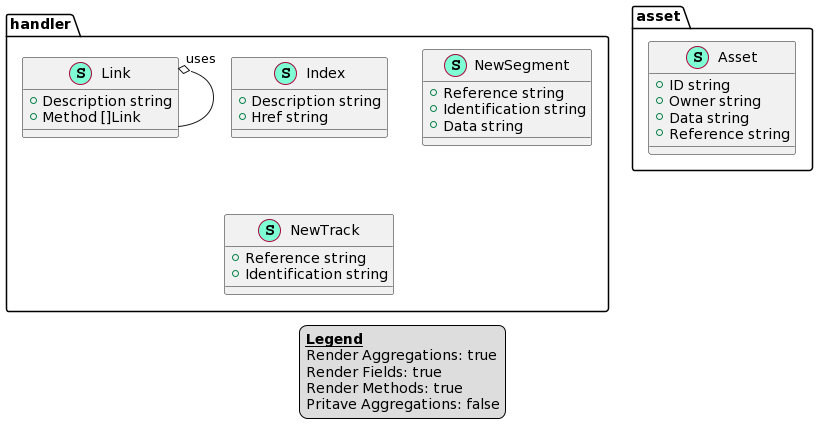

The diagram above was rendered by PlantUML. Its source (embedded in the PNG):
@startuml
legend
<u><b>Legend</b></u>
Render Aggregations: true
Render Fields: true
Render Methods: true
Pritave Aggregations: false
end legend
namespace asset {
    class Asset << (S,Aquamarine) >> {
        + ID string
        + Owner string
        + Data string
        + Reference string

    }
}



namespace handler {
    class Index << (S,Aquamarine) >> {
        + Description string
        + Href string

    }
    class Link << (S,Aquamarine) >> {
        + Description string
        + Method []Link

    }
    class NewSegment << (S,Aquamarine) >> {
        + Reference string
        + Identification string
        + Data string

    }
    class NewTrack << (S,Aquamarine) >> {
        + Reference string
        + Identification string

    }
}


"handler.Link""uses" o-- "handler.Link"
@enduml